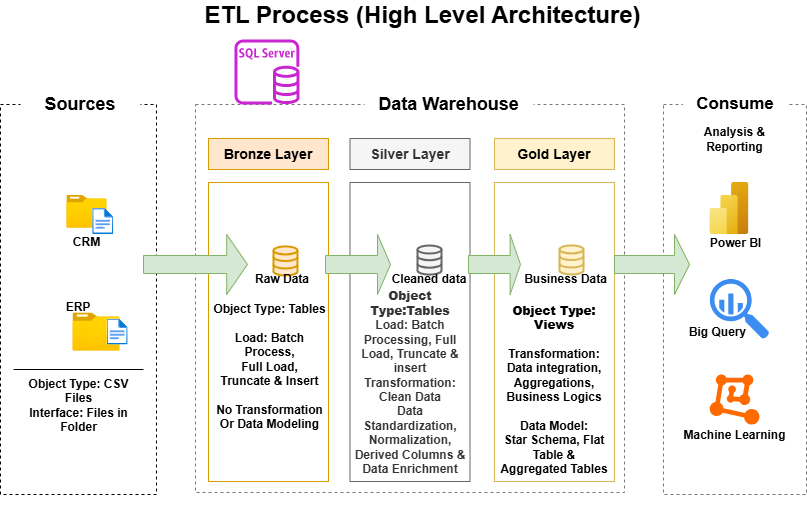

The diagram above was exported from draw.io. Its source (the exported page's mxGraphModel, read from the mxfile embedded in the PNG):
<mxGraphModel dx="1034" dy="578" grid="1" gridSize="13" guides="1" tooltips="1" connect="1" arrows="1" fold="1" page="1" pageScale="1" pageWidth="850" pageHeight="1100" math="0" shadow="0">
  <root>
    <mxCell id="0" />
    <mxCell id="1" parent="0" />
    <mxCell id="ToHz-7o8DeqxMm0GPh49-8" value="" style="rounded=0;whiteSpace=wrap;html=1;strokeColor=light-dark(#787878, #ededed);dashed=1;fillColor=none;" parent="1" vertex="1">
      <mxGeometry x="221" y="195" width="429" height="388" as="geometry" />
    </mxCell>
    <mxCell id="ToHz-7o8DeqxMm0GPh49-9" value="Data Warehouse" style="rounded=0;whiteSpace=wrap;html=1;dashed=1;strokeColor=none;fontSize=18;fontStyle=1" parent="1" vertex="1">
      <mxGeometry x="390" y="165" width="169" height="60" as="geometry" />
    </mxCell>
    <mxCell id="ToHz-7o8DeqxMm0GPh49-16" value="Bronze Layer" style="rounded=0;whiteSpace=wrap;html=1;fontSize=14;fontStyle=1;fillColor=#ffe6cc;strokeColor=#d79b00;" parent="1" vertex="1">
      <mxGeometry x="234" y="229" width="120" height="31" as="geometry" />
    </mxCell>
    <mxCell id="ToHz-7o8DeqxMm0GPh49-17" value="" style="rounded=0;whiteSpace=wrap;html=1;fillColor=none;strokeColor=#d79b00;" parent="1" vertex="1">
      <mxGeometry x="234" y="273" width="120" height="299" as="geometry" />
    </mxCell>
    <mxCell id="ToHz-7o8DeqxMm0GPh49-18" value="Silver Layer" style="rounded=0;whiteSpace=wrap;html=1;fillColor=#f5f5f5;fontColor=#333333;strokeColor=#666666;fontSize=14;fontStyle=1" parent="1" vertex="1">
      <mxGeometry x="375.5" y="229" width="120" height="31" as="geometry" />
    </mxCell>
    <mxCell id="ToHz-7o8DeqxMm0GPh49-19" value="&lt;div&gt;&lt;b&gt;&lt;br&gt;&lt;/b&gt;&lt;/div&gt;&lt;b&gt;&lt;div&gt;&lt;b&gt;&lt;br&gt;&lt;/b&gt;&lt;/div&gt;&lt;div&gt;&lt;b&gt;&lt;br&gt;&lt;/b&gt;&lt;/div&gt;&lt;div&gt;&lt;b&gt;&lt;br&gt;&lt;/b&gt;&lt;/div&gt;&lt;div&gt;&lt;b&gt;&lt;br&gt;&lt;/b&gt;&lt;/div&gt;&lt;div&gt;&lt;b&gt;&lt;br&gt;&lt;/b&gt;&lt;/div&gt;&lt;div&gt;&lt;b&gt;&lt;br&gt;&lt;/b&gt;&lt;/div&gt;&lt;div&gt;&lt;b style=&quot;background-color: transparent; color: light-dark(rgb(51, 51, 51), rgb(193, 193, 193));&quot;&gt;Object Type:Tables&lt;/b&gt;&lt;/div&gt;&lt;/b&gt;&lt;div&gt;&lt;b&gt;Load: Batch Processing, Full Load, Truncate &amp;amp; insert&lt;/b&gt;&lt;/div&gt;&lt;div&gt;&lt;b&gt;Transformation:&lt;/b&gt;&lt;/div&gt;&lt;div&gt;&lt;b&gt;Clean Data&lt;/b&gt;&lt;/div&gt;&lt;div&gt;&lt;b&gt;Data Standardization,&lt;/b&gt;&lt;/div&gt;&lt;div&gt;&lt;b&gt;Normalization,&lt;/b&gt;&lt;/div&gt;&lt;div&gt;&lt;b&gt;Derived Columns &amp;amp;&lt;/b&gt;&lt;/div&gt;&lt;div&gt;&lt;b&gt;Data Enrichment&lt;/b&gt;&lt;/div&gt;" style="rounded=0;whiteSpace=wrap;html=1;fillColor=none;fontColor=#333333;strokeColor=#666666;" parent="1" vertex="1">
      <mxGeometry x="375.5" y="273" width="120" height="299" as="geometry" />
    </mxCell>
    <mxCell id="ToHz-7o8DeqxMm0GPh49-20" value="Gold Layer" style="rounded=0;whiteSpace=wrap;html=1;fillColor=#fff2cc;strokeColor=#d6b656;fontSize=14;fontStyle=1" parent="1" vertex="1">
      <mxGeometry x="520" y="229" width="120" height="31" as="geometry" />
    </mxCell>
    <mxCell id="ToHz-7o8DeqxMm0GPh49-21" value="&lt;div&gt;&lt;b&gt;&lt;br&gt;&lt;/b&gt;&lt;/div&gt;&lt;b&gt;&lt;div&gt;&lt;b&gt;&lt;br&gt;&lt;/b&gt;&lt;/div&gt;&lt;div&gt;&lt;b&gt;&lt;br&gt;&lt;/b&gt;&lt;/div&gt;&lt;div&gt;&lt;b&gt;&lt;br&gt;&lt;/b&gt;&lt;/div&gt;&lt;div&gt;&lt;b&gt;&lt;br&gt;&lt;/b&gt;&lt;/div&gt;&lt;div&gt;&lt;b&gt;&lt;br&gt;&lt;/b&gt;&lt;/div&gt;&lt;div&gt;&lt;b style=&quot;background-color: transparent; color: light-dark(rgb(0, 0, 0), rgb(255, 255, 255));&quot;&gt;&lt;br&gt;&lt;/b&gt;&lt;/div&gt;&lt;div&gt;&lt;b style=&quot;background-color: transparent; color: light-dark(rgb(0, 0, 0), rgb(255, 255, 255));&quot;&gt;&lt;br&gt;&lt;/b&gt;&lt;/div&gt;&lt;div&gt;&lt;b style=&quot;background-color: transparent; color: light-dark(rgb(0, 0, 0), rgb(255, 255, 255));&quot;&gt;&lt;br&gt;&lt;/b&gt;&lt;/div&gt;&lt;div&gt;&lt;b style=&quot;background-color: transparent; color: light-dark(rgb(0, 0, 0), rgb(255, 255, 255));&quot;&gt;&lt;br&gt;&lt;/b&gt;&lt;/div&gt;&lt;div&gt;&lt;b style=&quot;background-color: transparent; color: light-dark(rgb(0, 0, 0), rgb(255, 255, 255));&quot;&gt;Object Type: Views&lt;/b&gt;&lt;/div&gt;&lt;/b&gt;&lt;div&gt;&lt;b&gt;&lt;br&gt;&lt;/b&gt;&lt;/div&gt;&lt;div&gt;&lt;b&gt;Transformation:&lt;/b&gt;&lt;/div&gt;&lt;div&gt;&lt;b&gt;Data integration,&lt;/b&gt;&lt;/div&gt;&lt;div&gt;&lt;b&gt;Aggregations,&lt;/b&gt;&lt;/div&gt;&lt;div&gt;&lt;b&gt;Business Logics&lt;/b&gt;&lt;/div&gt;&lt;div&gt;&lt;b&gt;&lt;br&gt;&lt;/b&gt;&lt;/div&gt;&lt;div&gt;&lt;b&gt;Data Model:&lt;/b&gt;&lt;/div&gt;&lt;div&gt;&lt;b&gt;Star Schema, Flat Table &amp;amp;&lt;/b&gt;&lt;/div&gt;&lt;div&gt;&lt;b&gt;Aggregated Tables&lt;/b&gt;&lt;/div&gt;&lt;div&gt;&lt;b&gt;&lt;br&gt;&lt;/b&gt;&lt;/div&gt;&lt;div&gt;&lt;b&gt;&lt;br&gt;&lt;/b&gt;&lt;/div&gt;" style="rounded=0;whiteSpace=wrap;html=1;fillColor=none;strokeColor=#d6b656;" parent="1" vertex="1">
      <mxGeometry x="520" y="273" width="120" height="299" as="geometry" />
    </mxCell>
    <mxCell id="ToHz-7o8DeqxMm0GPh49-32" value="Sources" style="rounded=0;whiteSpace=wrap;html=1;dashed=1;align=center;verticalAlign=middle;fontFamily=Helvetica;fontSize=18;fontStyle=1;strokeColor=none;" parent="1" vertex="1">
      <mxGeometry x="62" y="169" width="120" height="60" as="geometry" />
    </mxCell>
    <mxCell id="ToHz-7o8DeqxMm0GPh49-33" value="" style="rounded=0;whiteSpace=wrap;html=1;dashed=1;align=center;verticalAlign=middle;fontFamily=Helvetica;fontSize=12;strokeColor=none;" parent="1" vertex="1">
      <mxGeometry x="62" y="182" width="120" height="26" as="geometry" />
    </mxCell>
    <mxCell id="ToHz-7o8DeqxMm0GPh49-36" value="" style="rounded=0;whiteSpace=wrap;html=1;dashed=1;strokeColor=none;align=center;verticalAlign=middle;fontFamily=Helvetica;fontSize=12;fontColor=default;fillColor=none;" parent="1" vertex="1">
      <mxGeometry x="64" y="195" width="120" height="26" as="geometry" />
    </mxCell>
    <mxCell id="ToHz-7o8DeqxMm0GPh49-37" value="&lt;div&gt;&lt;b&gt;&lt;br&gt;&lt;/b&gt;&lt;/div&gt;&lt;div&gt;&lt;b&gt;ERP&lt;/b&gt;&lt;/div&gt;" style="rounded=0;whiteSpace=wrap;html=1;dashed=1;fillColor=none;" parent="1" vertex="1">
      <mxGeometry x="26" y="195" width="156" height="390" as="geometry" />
    </mxCell>
    <mxCell id="ToHz-7o8DeqxMm0GPh49-38" value="Sources" style="rounded=0;whiteSpace=wrap;html=1;fontStyle=1;fontSize=18;dashed=1;strokeColor=none;" parent="1" vertex="1">
      <mxGeometry x="46" y="175.5" width="120" height="39" as="geometry" />
    </mxCell>
    <mxCell id="ToHz-7o8DeqxMm0GPh49-40" value="" style="rounded=0;whiteSpace=wrap;html=1;fillColor=none;dashed=1;strokeColor=light-dark(#787878, #ededed);" parent="1" vertex="1">
      <mxGeometry x="689" y="195" width="143" height="390" as="geometry" />
    </mxCell>
    <mxCell id="ToHz-7o8DeqxMm0GPh49-41" value="Consume" style="rounded=0;whiteSpace=wrap;html=1;dashed=1;fontStyle=1;fontSize=17;strokeColor=none;" parent="1" vertex="1">
      <mxGeometry x="708.5" y="175.5" width="104" height="39" as="geometry" />
    </mxCell>
    <mxCell id="ToHz-7o8DeqxMm0GPh49-42" value="&lt;b&gt;CRM&lt;/b&gt;" style="image;aspect=fixed;html=1;points=[];align=center;fontSize=12;image=img/lib/azure2/general/Folder_Blank.svg;" parent="1" vertex="1">
      <mxGeometry x="92.34" y="286" width="40.21" height="32.64" as="geometry" />
    </mxCell>
    <mxCell id="ToHz-7o8DeqxMm0GPh49-43" value="" style="image;aspect=fixed;html=1;points=[];align=center;fontSize=12;image=img/lib/azure2/general/File.svg;" parent="1" vertex="1">
      <mxGeometry x="118.21" y="299" width="21.1" height="26" as="geometry" />
    </mxCell>
    <mxCell id="ToHz-7o8DeqxMm0GPh49-44" value="" style="image;aspect=fixed;html=1;points=[];align=center;fontSize=12;image=img/lib/azure2/general/Folder_Blank.svg;" parent="1" vertex="1">
      <mxGeometry x="98.46" y="403.4" width="47.07" height="38.2" as="geometry" />
    </mxCell>
    <mxCell id="ToHz-7o8DeqxMm0GPh49-46" value="" style="image;aspect=fixed;html=1;points=[];align=center;fontSize=12;image=img/lib/azure2/general/File.svg;" parent="1" vertex="1">
      <mxGeometry x="132.54999999999998" y="409.5" width="21.1" height="26" as="geometry" />
    </mxCell>
    <mxCell id="ToHz-7o8DeqxMm0GPh49-56" value="" style="html=1;verticalLabelPosition=bottom;align=center;labelBackgroundColor=#ffffff;verticalAlign=top;strokeWidth=2;strokeColor=#d79b00;shadow=0;dashed=0;shape=mxgraph.ios7.icons.data;fillColor=#ffe6cc;" parent="1" vertex="1">
      <mxGeometry x="299" y="336.9" width="24" height="29.099999999999998" as="geometry" />
    </mxCell>
    <mxCell id="ToHz-7o8DeqxMm0GPh49-57" value="" style="html=1;verticalLabelPosition=bottom;align=center;labelBackgroundColor=#ffffff;verticalAlign=top;strokeWidth=2;shadow=0;dashed=0;shape=mxgraph.ios7.icons.data;fillColor=#f5f5f5;fontColor=#333333;strokeColor=#666666;" parent="1" vertex="1">
      <mxGeometry x="443" y="336" width="24" height="29.099999999999998" as="geometry" />
    </mxCell>
    <mxCell id="ToHz-7o8DeqxMm0GPh49-58" value="" style="html=1;verticalLabelPosition=bottom;align=center;labelBackgroundColor=#ffffff;verticalAlign=top;strokeWidth=2;strokeColor=#d6b656;shadow=0;dashed=0;shape=mxgraph.ios7.icons.data;fillColor=#fff2cc;" parent="1" vertex="1">
      <mxGeometry x="585" y="335.9" width="24" height="29.099999999999998" as="geometry" />
    </mxCell>
    <mxCell id="ToHz-7o8DeqxMm0GPh49-62" value="&lt;b&gt;Object Type: CSV Files&lt;/b&gt;&lt;div&gt;&lt;b&gt;Interface: Files in Folder&lt;/b&gt;&lt;/div&gt;" style="text;html=1;align=center;verticalAlign=middle;whiteSpace=wrap;rounded=0;" parent="1" vertex="1">
      <mxGeometry x="45.5" y="481" width="117" height="30" as="geometry" />
    </mxCell>
    <mxCell id="ToHz-7o8DeqxMm0GPh49-63" style="edgeStyle=orthogonalEdgeStyle;rounded=0;orthogonalLoop=1;jettySize=auto;html=1;exitX=0.5;exitY=1;exitDx=0;exitDy=0;" parent="1" source="ToHz-7o8DeqxMm0GPh49-37" target="ToHz-7o8DeqxMm0GPh49-37" edge="1">
      <mxGeometry relative="1" as="geometry" />
    </mxCell>
    <mxCell id="ToHz-7o8DeqxMm0GPh49-64" value="" style="shape=singleArrow;whiteSpace=wrap;html=1;fillColor=#d5e8d4;strokeColor=#82b366;" parent="1" vertex="1">
      <mxGeometry x="169" y="325" width="104" height="60" as="geometry" />
    </mxCell>
    <mxCell id="ToHz-7o8DeqxMm0GPh49-65" value="" style="shape=singleArrow;whiteSpace=wrap;html=1;fillColor=#d5e8d4;strokeColor=#82b366;" parent="1" vertex="1">
      <mxGeometry x="351" y="325" width="65" height="60" as="geometry" />
    </mxCell>
    <mxCell id="ToHz-7o8DeqxMm0GPh49-66" value="" style="shape=singleArrow;whiteSpace=wrap;html=1;fillColor=#d5e8d4;strokeColor=#82b366;" parent="1" vertex="1">
      <mxGeometry x="494" y="325" width="52" height="60" as="geometry" />
    </mxCell>
    <mxCell id="ToHz-7o8DeqxMm0GPh49-67" value="" style="shape=singleArrow;whiteSpace=wrap;html=1;fillColor=#d5e8d4;strokeColor=#82b366;" parent="1" vertex="1">
      <mxGeometry x="640" y="325" width="75" height="60" as="geometry" />
    </mxCell>
    <mxCell id="ToHz-7o8DeqxMm0GPh49-68" value="" style="line;strokeWidth=1;rotatable=0;dashed=0;labelPosition=right;align=left;verticalAlign=middle;spacingTop=0;spacingLeft=6;points=[];portConstraint=eastwest;" parent="1" vertex="1">
      <mxGeometry x="39" y="455" width="130" height="10" as="geometry" />
    </mxCell>
    <mxCell id="ToHz-7o8DeqxMm0GPh49-69" value="&lt;b&gt;Raw Data&lt;/b&gt;" style="text;html=1;align=center;verticalAlign=middle;whiteSpace=wrap;rounded=0;" parent="1" vertex="1">
      <mxGeometry x="278" y="355" width="60" height="30" as="geometry" />
    </mxCell>
    <mxCell id="ToHz-7o8DeqxMm0GPh49-70" value="&lt;b&gt;Cleaned data&lt;/b&gt;" style="text;html=1;align=center;verticalAlign=middle;whiteSpace=wrap;rounded=0;" parent="1" vertex="1">
      <mxGeometry x="416" y="355" width="78" height="30" as="geometry" />
    </mxCell>
    <mxCell id="ToHz-7o8DeqxMm0GPh49-77" value="&lt;div&gt;&lt;b&gt;&lt;br&gt;&lt;/b&gt;&lt;/div&gt;&lt;b&gt;Object Type: Tables&lt;/b&gt;&lt;div&gt;&lt;b&gt;&lt;br&gt;&lt;/b&gt;&lt;/div&gt;&lt;div&gt;&lt;b&gt;Load: Batch Process,&lt;/b&gt;&lt;/div&gt;&lt;div&gt;&lt;b&gt;Full Load,&lt;/b&gt;&lt;/div&gt;&lt;div&gt;&lt;b&gt;Truncate &amp;amp; Insert&lt;/b&gt;&lt;/div&gt;&lt;div&gt;&lt;b&gt;&lt;br&gt;&lt;/b&gt;&lt;/div&gt;&lt;div&gt;&lt;b&gt;No Transformation&lt;/b&gt;&lt;/div&gt;&lt;div&gt;&lt;b&gt;Or Data Modeling&lt;/b&gt;&lt;/div&gt;" style="text;html=1;align=center;verticalAlign=middle;whiteSpace=wrap;rounded=0;" parent="1" vertex="1">
      <mxGeometry x="237" y="435" width="117" height="30" as="geometry" />
    </mxCell>
    <mxCell id="ToHz-7o8DeqxMm0GPh49-78" value="" style="image;aspect=fixed;html=1;points=[];align=center;fontSize=12;image=img/lib/azure2/analytics/Power_BI_Embedded.svg;" parent="1" vertex="1">
      <mxGeometry x="735.4" y="273" width="39" height="52" as="geometry" />
    </mxCell>
    <mxCell id="ToHz-7o8DeqxMm0GPh49-80" value="" style="sketch=0;html=1;aspect=fixed;strokeColor=none;shadow=0;fillColor=#3B8DF1;verticalAlign=top;labelPosition=center;verticalLabelPosition=bottom;shape=mxgraph.gcp2.big_query" parent="1" vertex="1">
      <mxGeometry x="735.4" y="369.55" width="59.4" height="60" as="geometry" />
    </mxCell>
    <mxCell id="ToHz-7o8DeqxMm0GPh49-81" value="&lt;b&gt;Power BI&lt;/b&gt;" style="text;html=1;align=center;verticalAlign=middle;whiteSpace=wrap;rounded=0;" parent="1" vertex="1">
      <mxGeometry x="708.5" y="318.64" width="105" height="30" as="geometry" />
    </mxCell>
    <mxCell id="ToHz-7o8DeqxMm0GPh49-82" value="&lt;b&gt;Big Query&lt;/b&gt;" style="text;html=1;align=center;verticalAlign=middle;whiteSpace=wrap;rounded=0;" parent="1" vertex="1">
      <mxGeometry x="702" y="408" width="83" height="30" as="geometry" />
    </mxCell>
    <mxCell id="ToHz-7o8DeqxMm0GPh49-84" value="" style="points=[];aspect=fixed;html=1;align=center;shadow=0;dashed=0;fillColor=#FF6A00;strokeColor=none;shape=mxgraph.alibaba_cloud.machine_learning;" parent="1" vertex="1">
      <mxGeometry x="735.2" y="465" width="49.8" height="50.099999999999994" as="geometry" />
    </mxCell>
    <mxCell id="ToHz-7o8DeqxMm0GPh49-85" value="&lt;b&gt;Machine Learning&lt;/b&gt;" style="text;html=1;align=center;verticalAlign=middle;whiteSpace=wrap;rounded=0;" parent="1" vertex="1">
      <mxGeometry x="702" y="511" width="117" height="30" as="geometry" />
    </mxCell>
    <mxCell id="ToHz-7o8DeqxMm0GPh49-86" value="&lt;b style=&quot;&quot;&gt;&lt;font style=&quot;font-size: 24px;&quot;&gt;ETL Process (High Level Architecture)&lt;/font&gt;&lt;/b&gt;" style="text;html=1;align=center;verticalAlign=middle;whiteSpace=wrap;rounded=0;" parent="1" vertex="1">
      <mxGeometry x="169" y="91" width="559" height="30" as="geometry" />
    </mxCell>
    <mxCell id="ToHz-7o8DeqxMm0GPh49-87" value="" style="sketch=0;outlineConnect=0;fontColor=#232F3E;gradientColor=none;fillColor=#C925D1;strokeColor=none;dashed=0;verticalLabelPosition=bottom;verticalAlign=top;align=center;html=1;fontSize=12;fontStyle=0;aspect=fixed;pointerEvents=1;shape=mxgraph.aws4.rds_sql_server_instance;" parent="1" vertex="1">
      <mxGeometry x="260" y="130" width="65" height="65" as="geometry" />
    </mxCell>
    <mxCell id="bgFcjcaPAYQECcuZIbQL-1" value="&lt;b&gt;Analysis &amp;amp; Reporting&lt;/b&gt;" style="text;html=1;align=center;verticalAlign=middle;whiteSpace=wrap;rounded=0;" parent="1" vertex="1">
      <mxGeometry x="702" y="215" width="117" height="30" as="geometry" />
    </mxCell>
    <mxCell id="qsaRpJxAXbxO3T6x7gag-3" value="&lt;b&gt;Business Data&lt;/b&gt;" style="text;html=1;align=center;verticalAlign=middle;whiteSpace=wrap;rounded=0;" parent="1" vertex="1">
      <mxGeometry x="546" y="355" width="91" height="30" as="geometry" />
    </mxCell>
  </root>
</mxGraphModel>